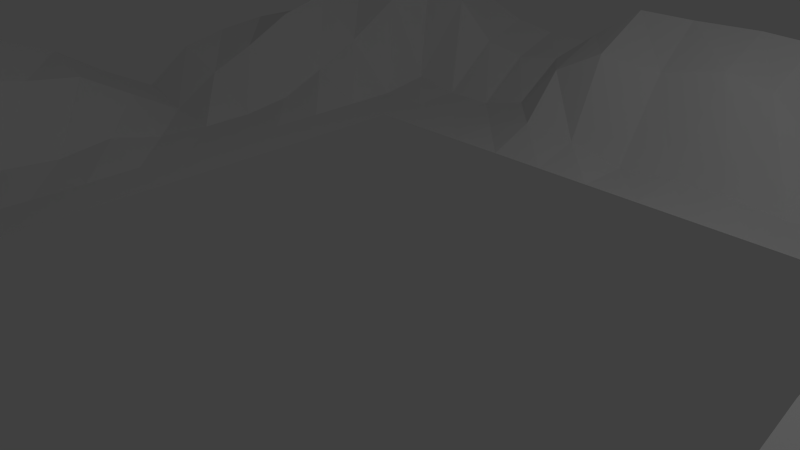 # Source: Mountains.blend  (saved by Blender 2.72.0; exported with 4.5.12 LTS)
import bpy
from mathutils import Matrix  # noqa: F401  (used for matrix-valued properties, if any)

bpy.ops.wm.read_factory_settings(use_empty=True)
scene = bpy.context.scene
scene.name = 'Scene'

# ---- collections
col_collection_1 = bpy.data.collections.new('Collection 1'); scene.collection.children.link(col_collection_1)

# ---- world
world_world = bpy.data.worlds.new('World'); scene.world = world_world
world_world.color = (0.05088, 0.05088, 0.05088)
world_world.use_sun_shadow = False
world_world.sun_shadow_jitter_overblur = 0.0
world_world.cycles.sampling_method = 'MANUAL'
world_world.cycles.sample_map_resolution = 256

# ---- cameras
cam_camera = bpy.data.cameras.new('Camera')
cam_camera.clip_end = 100.0
cam_camera.lens = 35.0
cam_camera.sensor_width = 32.0
cam_camera.sensor_height = 18.0
cam_camera.ortho_scale = 7.314
cam_camera.dof.focus_distance = 0.0
cam_camera.dof.aperture_fstop = 128.0

# ---- lights
light_lamp = bpy.data.lights.new('Lamp', 'POINT')
light_lamp.transmission_factor = 0.0
light_lamp.cutoff_distance = 30.0
light_lamp.energy = 100.0
light_lamp.shadow_buffer_clip_start = 1.001
light_lamp.shadow_soft_size = 0.1
light_lamp.shadow_maximum_resolution = 0.006
light_lamp.use_absolute_resolution = True
light_lamp.cycles.use_multiple_importance_sampling = False

# ---- meshes
me_grid_002 = bpy.data.meshes.new('Grid.002')
me_grid_002.from_pydata([(-8.595, -8.422, 0.3365), (-7.945, -8.435, 0.2494), (-6.99, -8.367, 0.1491), (-5.995, -8.417, -0.3356), (-5.0, -8.468, 0.3847), (-4.067, -8.466, 0.3699), (-3.074, -8.454, 0.4067), (-2.218, -8.459, 0.1027), (-1.336, -8.46, 0.0003029), (-0.4436, -8.464, 0.2411), (0.4453, -8.46, 0.6851), (1.336, -8.46, 0.6656), (2.226, -8.46, 0.6938), (3.117, -8.46, 0.3018), (4.007, -8.46, 0.02188), (4.898, -8.46, 0.05126), (5.788, -8.46, 0.02064), (6.679, -8.46, 0.0), (7.569, -8.46, 0.0), (8.46, -8.46, 0.0), (-8.757, -7.555, 0.7458), (-8.017, -7.558, 0.6342), (-7.073, -7.423, 0.1735), (-6.043, -7.519, -0.3779), (-4.998, -7.548, 0.7013), (-3.998, -7.499, 1.208), (-3.016, -7.548, 0.9412), (-2.169, -7.562, 0.8087), (-1.333, -7.569, 0.3103), (-0.4476, -7.528, 0.6072), (0.4425, -7.53, 0.7581), (1.336, -7.569, 0.05763), (2.226, -7.569, 0.3977), (3.117, -7.569, 0.6729), (4.007, -7.569, 0.6633), (4.898, -7.569, 0.6847), (5.788, -7.569, 0.6057), (6.679, -7.569, 0.2006), (7.569, -7.569, 0.002628), (8.46, -7.569, 0.0), (-8.61, -6.646, 0.8928), (-7.758, -6.577, 0.6266), (-6.931, -6.586, -0.2769), (-5.911, -6.674, -0.4238), (-4.967, -6.591, 0.9791), (-3.947, -6.588, 0.9299), (-3.053, -6.635, 0.7656), (-2.199, -6.667, 0.5997), (-1.336, -6.679, 0.002466), (-0.4462, -6.665, 0.06081), (0.4477, -6.581, 0.5739), (1.343, -6.627, 0.488), (2.244, -6.629, 0.309), (3.117, -6.679, 0.01573), (4.007, -6.679, 0.3184), (4.898, -6.679, 0.175), (5.788, -6.679, 0.6481), (6.679, -6.679, 0.7846), (7.569, -6.679, 0.6903), (8.46, -6.679, 0.03297), (-8.469, -5.854, 0.6289), (-7.688, -5.709, 0.06105), (-6.837, -5.681, -0.5551), (-5.817, -5.782, 0.02104), (-4.963, -5.756, 0.5738), (-4.005, -5.743, 0.4667), (-3.111, -5.778, 0.108), (-2.223, -5.783, 0.0419), (-1.335, -5.786, 0.03929), (-0.446, -5.785, 0.03859), (0.4448, -5.782, 0.05602), (1.34, -5.769, 0.1522), (2.241, -5.742, 0.2942), (3.117, -5.788, 0.002896), (4.007, -5.788, 0.0), (4.898, -5.788, 0.0), (5.788, -5.789, 0.4507), (6.677, -5.792, 0.8801), (7.567, -5.796, 0.7355), (8.461, -5.792, 0.06816), (-8.481, -4.87, 0.01394), (-7.661, -4.788, -0.1458), (-6.7, -4.878, -0.03002), (-5.788, -4.898, 7.817e-06), (-4.898, -4.898, 0.0), (-4.007, -4.898, 1.813e-05), (-3.116, -4.897, 0.00462), (-2.225, -4.897, 0.01199), (-1.335, -4.897, 0.01657), (-0.4456, -4.897, 0.01657), (0.445, -4.896, 0.01407), (1.336, -4.897, 0.011), (2.226, -4.898, 0.001425), (3.117, -4.898, 1.004e-05), (4.007, -4.898, 0.001807), (4.898, -4.898, 0.0004294), (5.788, -4.899, 0.05049), (6.663, -4.929, 0.7847), (7.573, -4.945, 0.6338), (8.48, -4.948, 0.4151), (-8.456, -3.991, 0.5343), (-7.568, -3.976, 0.7766), (-6.678, -4.005, 0.0788), (-5.788, -4.007, 0.0), (-4.898, -4.007, 0.0), (4.007, -4.007, 0.02129), (4.898, -4.008, 0.02812), (5.788, -4.007, 0.00169), (6.674, -4.022, 0.1005), (7.566, -4.054, 0.2813), (8.46, -4.012, 0.02506), (-8.452, -3.119, 0.8486), (-7.534, -3.125, 1.038), (-6.662, -3.12, 0.1295), (-5.788, -3.117, 0.001187), (-4.898, -3.117, 0.0), (4.007, -3.117, 0.008162), (4.895, -3.118, 0.04306), (5.786, -3.118, 0.0268), (6.676, -3.165, 0.2885), (7.555, -3.273, 1.029), (8.46, -3.142, 0.1685), (-8.095, -2.4, 1.944), (-7.302, -2.344, 1.723), (-6.612, -2.241, 0.3858), (-5.786, -2.227, 0.01391), (-4.898, -2.226, 0.0), (4.007, -2.226, 2.503e-07), (4.892, -2.228, 0.03546), (5.777, -2.23, 0.05201), (6.662, -2.279, 0.5024), (7.528, -2.395, 1.42), (8.484, -2.346, 0.7992), (-7.905, -1.5, 2.222), (-7.251, -1.431, 1.504), (-6.638, -1.345, 0.2313), (-5.788, -1.336, 0.002296), (-4.898, -1.336, 0.0), (4.007, -1.336, 0.0), (4.892, -1.339, 0.01901), (5.758, -1.349, 0.08001), (6.672, -1.338, 0.1893), (7.506, -1.717, 2.0), (8.322, -1.937, 2.272), (-8.18, -0.4821, 1.785), (-7.407, -0.4557, 1.265), (-6.67, -0.4427, 0.1427), (-5.788, -0.4453, 2.102e-05), (-4.898, -0.4453, 0.0), (4.007, -0.4453, -7.407e-05), (4.882, -0.4489, 0.0339), (5.517, -0.4821, 0.5701), (6.325, -0.4732, 0.8837), (7.284, -0.821, 2.542), (8.004, -1.381, 3.168), (-8.345, 0.4428, 1.394), (-7.497, 0.4506, 1.12), (-6.666, 0.4498, 0.2614), (-5.788, 0.4453, 0.0001715), (-4.898, 0.4453, 0.0), (4.036, 0.442, -0.1017), (4.918, 0.4379, -0.1139), (5.337, 0.4155, 0.9287), (6.11, 0.4246, 1.368), (7.124, 0.2613, 2.798), (8.102, 0.01234, 2.942), (-8.416, 1.324, 0.8372), (-7.538, 1.333, 0.6136), (-6.677, 1.336, 0.04386), (-5.788, 1.336, 0.0), (-4.898, 1.336, 0.0), (4.065, 1.329, -0.2071), (4.926, 1.335, -0.1593), (5.544, 1.358, 0.5407), (6.42, 1.357, 0.6644), (7.091, 1.217, 2.635), (8.149, 1.194, 2.249), (-8.454, 2.197, 0.3777), (-7.568, 2.217, 0.1164), (-6.679, 2.226, 0.0), (-5.788, 2.226, 0.0), (-4.898, 2.226, 0.0), (4.019, 2.225, -0.04326), (4.907, 2.226, -0.04591), (5.599, 2.249, 0.5461), (6.516, 2.232, 0.5357), (7.27, 2.122, 1.455), (8.311, 2.128, 1.127), (-8.436, 3.005, 0.9754), (-7.552, 3.04, 0.6383), (-6.679, 3.116, 0.007969), (-5.788, 3.117, 0.0), (-4.898, 3.117, 0.0), (4.007, 3.117, 0.0), (4.897, 3.117, 0.004231), (5.731, 3.121, 0.1919), (6.554, 3.086, 0.4887), (7.335, 3.016, 1.113), (8.356, 3.064, 0.942), (-8.399, 3.822, 1.159), (-7.503, 3.826, 1.007), (-6.67, 3.983, 0.1317), (-5.788, 4.007, 0.0), (-4.898, 4.007, 0.0), (4.007, 4.007, 0.0), (4.898, 4.007, 0.0), (5.787, 4.007, 0.004365), (6.555, 3.975, 0.5273), (7.398, 3.943, 1.285), (8.421, 3.975, 1.032), (-8.392, 4.732, 1.26), (-7.475, 4.686, 1.461), (-6.637, 4.801, 0.5045), (-5.788, 4.898, 4.727e-05), (-4.898, 4.898, 0.0), (-4.007, 4.898, 0.0), (-3.117, 4.898, -7.535e-07), (-2.226, 4.898, 0.001169), (-1.336, 4.898, 1.378e-05), (-0.4453, 4.898, 0.0), (0.4453, 4.898, 0.0), (1.336, 4.898, 0.0), (2.226, 4.898, 0.0), (3.117, 4.898, -8.362e-07), (4.007, 4.898, 0.0), (4.898, 4.898, 0.0), (5.788, 4.898, 8.996e-05), (6.649, 4.889, 0.1638), (7.503, 4.84, 0.9014), (8.449, 4.849, 0.8042), (-8.427, 5.719, 1.246), (-7.499, 5.653, 1.702), (-6.615, 5.662, 0.9273), (-5.788, 5.788, 0.003767), (-4.898, 5.788, 0.0), (-4.007, 5.788, 0.0), (-3.12, 5.776, 0.0463), (-2.245, 5.711, 0.306), (-1.348, 5.739, 0.2104), (-0.4454, 5.788, 0.002857), (0.442, 5.786, 0.06901), (1.328, 5.783, 0.1058), (2.226, 5.785, 0.0207), (3.119, 5.751, 0.1292), (4.007, 5.77, 0.06498), (4.881, 5.775, 0.09705), (5.782, 5.783, 0.03799), (6.672, 5.784, 0.04233), (7.559, 5.768, 0.2226), (8.458, 5.775, 0.1782), (-8.46, 6.687, 1.014), (-7.527, 6.7, 1.837), (-6.557, 6.7, 1.594), (-5.766, 6.682, 0.1443), (-4.895, 6.679, 0.01162), (-4.007, 6.679, 0.006243), (-3.129, 6.625, 0.2391), (-2.279, 6.457, 1.056), (-1.391, 6.422, 1.513), (-0.3917, 6.569, 1.385), (0.6273, 6.609, 1.605), (1.391, 6.571, 1.46), (2.246, 6.568, 0.7923), (3.136, 6.419, 1.014), (3.959, 6.462, 1.044), (4.78, 6.593, 0.7117), (5.713, 6.628, 0.4378), (6.571, 6.628, 0.6048), (7.484, 6.636, 0.6133), (8.456, 6.677, 0.4637), (-8.463, 7.582, 0.4577), (-7.475, 7.679, 2.004), (-6.469, 7.631, 2.101), (-5.515, 7.578, 1.566), (-4.737, 7.549, 0.9045), (-3.959, 7.563, 0.7367), (-3.109, 7.562, 0.8698), (-2.248, 7.464, 1.478), (-1.363, 7.399, 2.054), (-0.4324, 7.449, 2.029), (0.6701, 7.498, 2.04), (1.493, 7.449, 2.005), (2.315, 7.391, 1.681), (3.102, 7.273, 1.891), (3.88, 7.296, 1.786), (4.735, 7.459, 1.051), (5.661, 7.524, 0.8292), (6.51, 7.503, 0.9906), (7.511, 7.543, 0.9321), (8.46, 7.569, 0.8723), (-8.46, 8.46, 0.02719), (-7.547, 8.493, 0.9577), (-6.532, 8.494, 1.66), (-5.558, 8.45, 1.503), (-4.719, 8.433, 1.182), (-3.943, 8.452, 1.047), (-3.103, 8.459, 1.026), (-2.226, 8.454, 1.019), (-1.333, 8.394, 1.528), (-0.4294, 8.407, 1.385), (0.5351, 8.493, 0.8407), (1.449, 8.485, 1.087), (2.308, 8.404, 1.41), (3.079, 8.28, 1.824), (3.913, 8.282, 1.632), (4.819, 8.427, 0.5992), (5.681, 8.442, 0.8186), (6.555, 8.43, 0.8586), (7.562, 8.457, 0.6205), (8.46, 8.46, 0.7536)], [], [(1, 21, 20), (2, 22, 21), (3, 23, 22), (4, 24, 23), (5, 25, 24), (6, 26, 25), (7, 27, 26), (8, 28, 27), (9, 29, 28), (10, 30, 29), (11, 31, 30), (12, 32, 31), (13, 33, 32), (14, 34, 33), (15, 35, 34), (16, 36, 35), (17, 37, 36), (18, 38, 37), (19, 39, 38), (21, 41, 40), (22, 42, 41), (23, 43, 42), (24, 44, 43), (25, 45, 44), (26, 46, 45), (27, 47, 46), (28, 48, 47), (29, 49, 48), (30, 50, 49), (31, 51, 50), (32, 52, 51), (33, 53, 52), (34, 54, 53), (35, 55, 54), (36, 56, 55), (37, 57, 56), (38, 58, 57), (39, 59, 58), (41, 61, 60), (42, 62, 61), (43, 63, 62), (44, 64, 63), (45, 65, 64), (46, 66, 65), (47, 67, 66), (48, 68, 67), (49, 69, 68), (50, 70, 69), (51, 71, 70), (52, 72, 71), (53, 73, 72), (54, 74, 73), (55, 75, 74), (56, 76, 75), (57, 77, 76), (58, 78, 77), (59, 79, 78), (61, 81, 80), (62, 82, 81), (63, 83, 82), (64, 84, 83), (65, 85, 84), (66, 86, 85), (67, 87, 86), (68, 88, 87), (69, 89, 88), (70, 90, 89), (71, 91, 90), (72, 92, 91), (73, 93, 92), (74, 94, 93), (75, 95, 94), (76, 96, 95), (77, 97, 96), (78, 98, 97), (79, 99, 98), (81, 101, 100), (82, 102, 101), (83, 103, 102), (84, 104, 103), (95, 106, 105), (96, 107, 106), (97, 108, 107), (98, 109, 108), (99, 110, 109), (101, 112, 111), (102, 113, 112), (103, 114, 113), (104, 115, 114), (106, 117, 116), (107, 118, 117), (108, 119, 118), (109, 120, 119), (110, 121, 120), (112, 123, 122), (113, 124, 123), (114, 125, 124), (115, 126, 125), (117, 128, 127), (118, 129, 128), (119, 130, 129), (120, 131, 130), (121, 132, 131), (123, 134, 133), (124, 135, 134), (125, 136, 135), (126, 137, 136), (128, 139, 138), (129, 140, 139), (130, 141, 140), (131, 142, 141), (132, 143, 142), (134, 145, 144), (135, 146, 145), (136, 147, 146), (137, 148, 147), (139, 150, 149), (140, 151, 150), (141, 152, 151), (142, 153, 152), (143, 154, 153), (145, 156, 155), (146, 157, 156), (147, 158, 157), (148, 159, 158), (150, 161, 160), (151, 162, 161), (152, 163, 162), (153, 164, 163), (154, 165, 164), (156, 167, 166), (157, 168, 167), (158, 169, 168), (159, 170, 169), (161, 172, 171), (162, 173, 172), (163, 174, 173), (164, 175, 174), (165, 176, 175), (167, 178, 177), (168, 179, 178), (169, 180, 179), (170, 181, 180), (172, 183, 182), (173, 184, 183), (174, 185, 184), (175, 186, 185), (176, 187, 186), (178, 189, 188), (179, 190, 189), (180, 191, 190), (181, 192, 191), (183, 194, 193), (184, 195, 194), (185, 196, 195), (186, 197, 196), (187, 198, 197), (189, 200, 199), (190, 201, 200), (191, 202, 201), (192, 203, 202), (194, 205, 204), (195, 206, 205), (196, 207, 206), (197, 208, 207), (198, 209, 208), (200, 211, 210), (201, 212, 211), (202, 213, 212), (203, 214, 213), (204, 224, 223), (205, 225, 224), (206, 226, 225), (207, 227, 226), (208, 228, 227), (209, 229, 228), (211, 231, 230), (212, 232, 231), (213, 233, 232), (214, 234, 233), (215, 235, 234), (216, 236, 235), (217, 237, 236), (218, 238, 237), (219, 239, 238), (220, 240, 239), (221, 241, 240), (222, 242, 241), (223, 243, 242), (224, 244, 243), (225, 245, 244), (226, 246, 245), (227, 247, 246), (228, 248, 247), (229, 249, 248), (231, 251, 250), (232, 252, 251), (233, 253, 252), (234, 254, 253), (235, 255, 254), (236, 256, 255), (237, 257, 256), (238, 258, 257), (239, 259, 258), (240, 260, 259), (241, 261, 260), (242, 262, 261), (243, 263, 262), (244, 264, 263), (245, 265, 264), (246, 266, 265), (247, 267, 266), (248, 268, 267), (249, 269, 268), (251, 271, 270), (252, 272, 271), (253, 273, 272), (254, 274, 273), (255, 275, 274), (256, 276, 275), (257, 277, 276), (258, 278, 277), (259, 279, 278), (260, 280, 279), (261, 281, 280), (262, 282, 281), (263, 283, 282), (264, 284, 283), (265, 285, 284), (266, 286, 285), (267, 287, 286), (268, 288, 287), (269, 289, 288), (271, 291, 290), (272, 292, 291), (273, 293, 292), (274, 294, 293), (275, 295, 294), (276, 296, 295), (277, 297, 296), (278, 298, 297), (279, 299, 298), (280, 300, 299), (281, 301, 300), (282, 302, 301), (283, 303, 302), (284, 304, 303), (285, 305, 304), (286, 306, 305), (287, 307, 306), (288, 308, 307), (289, 309, 308), (0, 1, 20), (1, 2, 21), (2, 3, 22), (3, 4, 23), (4, 5, 24), (5, 6, 25), (6, 7, 26), (7, 8, 27), (8, 9, 28), (9, 10, 29), (10, 11, 30), (11, 12, 31), (12, 13, 32), (13, 14, 33), (14, 15, 34), (15, 16, 35), (16, 17, 36), (17, 18, 37), (18, 19, 38), (20, 21, 40), (21, 22, 41), (22, 23, 42), (23, 24, 43), (24, 25, 44), (25, 26, 45), (26, 27, 46), (27, 28, 47), (28, 29, 48), (29, 30, 49), (30, 31, 50), (31, 32, 51), (32, 33, 52), (33, 34, 53), (34, 35, 54), (35, 36, 55), (36, 37, 56), (37, 38, 57), (38, 39, 58), (40, 41, 60), (41, 42, 61), (42, 43, 62), (43, 44, 63), (44, 45, 64), (45, 46, 65), (46, 47, 66), (47, 48, 67), (48, 49, 68), (49, 50, 69), (50, 51, 70), (51, 52, 71), (52, 53, 72), (53, 54, 73), (54, 55, 74), (55, 56, 75), (56, 57, 76), (57, 58, 77), (58, 59, 78), (60, 61, 80), (61, 62, 81), (62, 63, 82), (63, 64, 83), (64, 65, 84), (65, 66, 85), (66, 67, 86), (67, 68, 87), (68, 69, 88), (69, 70, 89), (70, 71, 90), (71, 72, 91), (72, 73, 92), (73, 74, 93), (74, 75, 94), (75, 76, 95), (76, 77, 96), (77, 78, 97), (78, 79, 98), (80, 81, 100), (81, 82, 101), (82, 83, 102), (83, 84, 103), (84, 85, 104), (94, 95, 105), (95, 96, 106), (96, 97, 107), (97, 98, 108), (98, 99, 109), (100, 101, 111), (101, 102, 112), (102, 103, 113), (103, 104, 114), (105, 106, 116), (106, 107, 117), (107, 108, 118), (108, 109, 119), (109, 110, 120), (111, 112, 122), (112, 113, 123), (113, 114, 124), (114, 115, 125), (116, 117, 127), (117, 118, 128), (118, 119, 129), (119, 120, 130), (120, 121, 131), (122, 123, 133), (123, 124, 134), (124, 125, 135), (125, 126, 136), (127, 128, 138), (128, 129, 139), (129, 130, 140), (130, 131, 141), (131, 132, 142), (133, 134, 144), (134, 135, 145), (135, 136, 146), (136, 137, 147), (138, 139, 149), (139, 140, 150), (140, 141, 151), (141, 142, 152), (142, 143, 153), (144, 145, 155), (145, 146, 156), (146, 147, 157), (147, 148, 158), (149, 150, 160), (150, 151, 161), (151, 152, 162), (152, 153, 163), (153, 154, 164), (155, 156, 166), (156, 157, 167), (157, 158, 168), (158, 159, 169), (160, 161, 171), (161, 162, 172), (162, 163, 173), (163, 164, 174), (164, 165, 175), (166, 167, 177), (167, 168, 178), (168, 169, 179), (169, 170, 180), (171, 172, 182), (172, 173, 183), (173, 174, 184), (174, 175, 185), (175, 176, 186), (177, 178, 188), (178, 179, 189), (179, 180, 190), (180, 181, 191), (182, 183, 193), (183, 184, 194), (184, 185, 195), (185, 186, 196), (186, 187, 197), (188, 189, 199), (189, 190, 200), (190, 191, 201), (191, 192, 202), (193, 194, 204), (194, 195, 205), (195, 196, 206), (196, 197, 207), (197, 198, 208), (199, 200, 210), (200, 201, 211), (201, 202, 212), (202, 203, 213), (204, 205, 224), (205, 206, 225), (206, 207, 226), (207, 208, 227), (208, 209, 228), (210, 211, 230), (211, 212, 231), (212, 213, 232), (213, 214, 233), (214, 215, 234), (215, 216, 235), (216, 217, 236), (217, 218, 237), (218, 219, 238), (219, 220, 239), (220, 221, 240), (221, 222, 241), (222, 223, 242), (223, 224, 243), (224, 225, 244), (225, 226, 245), (226, 227, 246), (227, 228, 247), (228, 229, 248), (230, 231, 250), (231, 232, 251), (232, 233, 252), (233, 234, 253), (234, 235, 254), (235, 236, 255), (236, 237, 256), (237, 238, 257), (238, 239, 258), (239, 240, 259), (240, 241, 260), (241, 242, 261), (242, 243, 262), (243, 244, 263), (244, 245, 264), (245, 246, 265), (246, 247, 266), (247, 248, 267), (248, 249, 268), (250, 251, 270), (251, 252, 271), (252, 253, 272), (253, 254, 273), (254, 255, 274), (255, 256, 275), (256, 257, 276), (257, 258, 277), (258, 259, 278), (259, 260, 279), (260, 261, 280), (261, 262, 281), (262, 263, 282), (263, 264, 283), (264, 265, 284), (265, 266, 285), (266, 267, 286), (267, 268, 287), (268, 269, 288), (270, 271, 290), (271, 272, 291), (272, 273, 292), (273, 274, 293), (274, 275, 294), (275, 276, 295), (276, 277, 296), (277, 278, 297), (278, 279, 298), (279, 280, 299), (280, 281, 300), (281, 282, 301), (282, 283, 302), (283, 284, 303), (284, 285, 304), (285, 286, 305), (286, 287, 306), (287, 288, 307), (288, 289, 308)])
me_grid_002.use_remesh_preserve_volume = False
me_grid_002.use_remesh_preserve_attributes = False
me_grid_002.use_mirror_vertex_groups = False
me_grid_002.update()

# ---- objects
ob_grid_001 = bpy.data.objects.new('Grid.001', me_grid_002)
ob_lamp = bpy.data.objects.new('Lamp', light_lamp)
ob_camera = bpy.data.objects.new('Camera', cam_camera)

# ---- transforms, parenting, visibility, modifiers, constraints
ob_grid_001.location = (1.057, -1.197, 0.01764)
ob_grid_001.lineart.crease_threshold = 0.0
ob_lamp.location = (4.076, 1.005, 5.904)
ob_lamp.rotation_euler = (0.6503, 0.05522, 1.866)
ob_lamp.lock_rotations_4d = False
ob_lamp.empty_display_type = 'ARROWS'
ob_lamp.color = (0.0, 0.0, 0.0, 0.0)
ob_lamp.lineart.crease_threshold = 0.0
ob_camera.location = (7.481, -6.508, 5.344)
ob_camera.rotation_euler = (1.109, 0.01082, 0.8149)
ob_camera.lock_rotations_4d = False
ob_camera.empty_display_type = 'ARROWS'
ob_camera.color = (0.0, 0.0, 0.0, 0.0)
ob_camera.display_type = 'WIRE'
ob_camera.lineart.crease_threshold = 0.0

# ---- collection membership
col_collection_1.objects.link(ob_grid_001)
col_collection_1.objects.link(ob_lamp)
col_collection_1.objects.link(ob_camera)

# ---- scene / render settings (as saved in the file)
scene.camera = ob_camera
scene.frame_start = 1; scene.frame_end = 250; scene.frame_set(1)
scene.render.engine = 'BLENDER_EEVEE_NEXT'
scene.render.resolution_percentage = 50
scene.render.dither_intensity = 0.0
scene.cycles.use_denoising = False
scene.cycles.samples = 10
scene.cycles.sampling_pattern = 'TABULATED_SOBOL'
scene.cycles.light_sampling_threshold = 0.0
scene.cycles.use_adaptive_sampling = False
scene.cycles.use_light_tree = False
scene.cycles.blur_glossy = 0.0
scene.cycles.pixel_filter_type = 'GAUSSIAN'
scene.cycles.sample_clamp_indirect = 0.0
scene.view_settings.view_transform = 'Standard'
bpy.context.view_layer.update()
